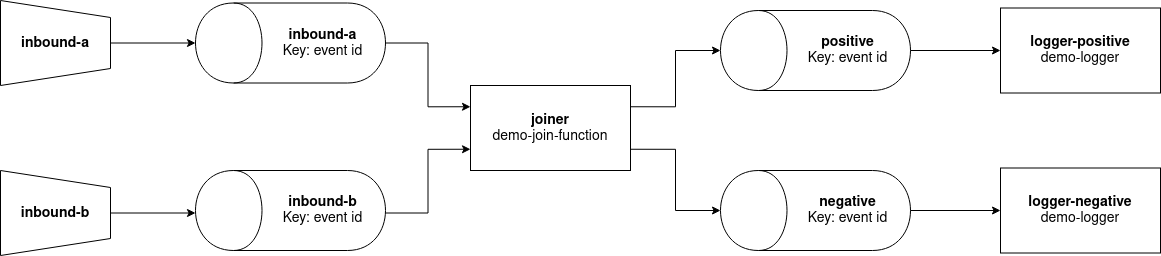

The diagram above was exported from draw.io. Its source (the exported page's mxGraphModel, read from the mxfile embedded in the PNG):
<mxGraphModel dx="1408" dy="790" grid="1" gridSize="10" guides="1" tooltips="1" connect="1" arrows="1" fold="1" page="1" pageScale="1" pageWidth="850" pageHeight="1100" math="0" shadow="0">
  <root>
    <mxCell id="0" />
    <mxCell id="1" parent="0" />
    <mxCell id="MXRvs9uITlmX1ek2VHVs-3" value="" style="group;flipV=1;flipH=1;" parent="1" vertex="1" connectable="0">
      <mxGeometry x="180" y="200" width="110" height="85" as="geometry" />
    </mxCell>
    <mxCell id="MXRvs9uITlmX1ek2VHVs-1" value="" style="shape=trapezoid;perimeter=trapezoidPerimeter;whiteSpace=wrap;html=1;rotation=-90;flipV=1;" parent="MXRvs9uITlmX1ek2VHVs-3" vertex="1">
      <mxGeometry x="12.5" y="-12.5" width="85" height="110" as="geometry" />
    </mxCell>
    <mxCell id="MXRvs9uITlmX1ek2VHVs-2" value="&lt;font style=&quot;font-size: 14px&quot;&gt;&lt;b&gt;inbound-a&lt;/b&gt;&lt;/font&gt;" style="text;html=1;strokeColor=none;fillColor=none;align=center;verticalAlign=middle;whiteSpace=wrap;rounded=0;" parent="MXRvs9uITlmX1ek2VHVs-3" vertex="1">
      <mxGeometry x="35" y="32.5" width="40" height="20" as="geometry" />
    </mxCell>
    <mxCell id="MXRvs9uITlmX1ek2VHVs-4" value="" style="group" parent="1" vertex="1" connectable="0">
      <mxGeometry x="180" y="370" width="110" height="85" as="geometry" />
    </mxCell>
    <mxCell id="MXRvs9uITlmX1ek2VHVs-5" value="" style="shape=trapezoid;perimeter=trapezoidPerimeter;whiteSpace=wrap;html=1;rotation=-90;flipV=1;" parent="MXRvs9uITlmX1ek2VHVs-4" vertex="1">
      <mxGeometry x="12.5" y="-12.5" width="85" height="110" as="geometry" />
    </mxCell>
    <mxCell id="MXRvs9uITlmX1ek2VHVs-6" value="&lt;font style=&quot;font-size: 14px&quot;&gt;&lt;b&gt;inbound-b&lt;/b&gt;&lt;/font&gt;" style="text;html=1;strokeColor=none;fillColor=none;align=center;verticalAlign=middle;whiteSpace=wrap;rounded=0;" parent="MXRvs9uITlmX1ek2VHVs-4" vertex="1">
      <mxGeometry x="35" y="32.5" width="40" height="20" as="geometry" />
    </mxCell>
    <mxCell id="MXRvs9uITlmX1ek2VHVs-16" style="edgeStyle=orthogonalEdgeStyle;rounded=0;orthogonalLoop=1;jettySize=auto;html=1;exitX=0.5;exitY=1;exitDx=0;exitDy=0;entryX=0;entryY=0.25;entryDx=0;entryDy=0;fontSize=14;" parent="1" source="MXRvs9uITlmX1ek2VHVs-7" target="MXRvs9uITlmX1ek2VHVs-15" edge="1">
      <mxGeometry relative="1" as="geometry" />
    </mxCell>
    <mxCell id="MXRvs9uITlmX1ek2VHVs-17" style="edgeStyle=orthogonalEdgeStyle;rounded=0;orthogonalLoop=1;jettySize=auto;html=1;exitX=0.5;exitY=1;exitDx=0;exitDy=0;entryX=0;entryY=0.75;entryDx=0;entryDy=0;fontSize=14;" parent="1" target="MXRvs9uITlmX1ek2VHVs-15" edge="1">
      <mxGeometry relative="1" as="geometry">
        <mxPoint x="565" y="412.5" as="sourcePoint" />
      </mxGeometry>
    </mxCell>
    <mxCell id="MXRvs9uITlmX1ek2VHVs-11" style="edgeStyle=orthogonalEdgeStyle;rounded=0;orthogonalLoop=1;jettySize=auto;html=1;exitX=0.5;exitY=1;exitDx=0;exitDy=0;entryX=0.5;entryY=0;entryDx=0;entryDy=0;fontSize=14;" parent="1" source="MXRvs9uITlmX1ek2VHVs-5" edge="1">
      <mxGeometry relative="1" as="geometry">
        <mxPoint x="375" y="412.5" as="targetPoint" />
      </mxGeometry>
    </mxCell>
    <mxCell id="MXRvs9uITlmX1ek2VHVs-12" style="edgeStyle=orthogonalEdgeStyle;rounded=0;orthogonalLoop=1;jettySize=auto;html=1;exitX=0.5;exitY=1;exitDx=0;exitDy=0;entryX=0.5;entryY=0;entryDx=0;entryDy=0;fontSize=14;" parent="1" source="MXRvs9uITlmX1ek2VHVs-1" target="MXRvs9uITlmX1ek2VHVs-7" edge="1">
      <mxGeometry relative="1" as="geometry" />
    </mxCell>
    <mxCell id="MXRvs9uITlmX1ek2VHVs-33" style="edgeStyle=orthogonalEdgeStyle;rounded=0;orthogonalLoop=1;jettySize=auto;html=1;exitX=1;exitY=0.25;exitDx=0;exitDy=0;entryX=0.5;entryY=0;entryDx=0;entryDy=0;fontSize=14;" parent="1" source="MXRvs9uITlmX1ek2VHVs-15" target="MXRvs9uITlmX1ek2VHVs-31" edge="1">
      <mxGeometry relative="1" as="geometry" />
    </mxCell>
    <mxCell id="MXRvs9uITlmX1ek2VHVs-38" style="edgeStyle=orthogonalEdgeStyle;rounded=0;orthogonalLoop=1;jettySize=auto;html=1;exitX=1;exitY=0.75;exitDx=0;exitDy=0;entryX=0.5;entryY=0;entryDx=0;entryDy=0;fontSize=14;" parent="1" source="MXRvs9uITlmX1ek2VHVs-15" target="MXRvs9uITlmX1ek2VHVs-35" edge="1">
      <mxGeometry relative="1" as="geometry" />
    </mxCell>
    <mxCell id="MXRvs9uITlmX1ek2VHVs-15" value="&lt;div&gt;&lt;b&gt;joiner&lt;/b&gt;&lt;/div&gt;&lt;div&gt;demo-join-function&lt;br&gt;&lt;/div&gt;" style="rounded=0;whiteSpace=wrap;html=1;fontSize=14;" parent="1" vertex="1">
      <mxGeometry x="650" y="285" width="160" height="85" as="geometry" />
    </mxCell>
    <mxCell id="MXRvs9uITlmX1ek2VHVs-18" value="" style="group" parent="1" vertex="1" connectable="0">
      <mxGeometry x="375" y="202.5" width="230" height="80" as="geometry" />
    </mxCell>
    <mxCell id="MXRvs9uITlmX1ek2VHVs-7" value="" style="shape=cylinder;whiteSpace=wrap;html=1;boundedLbl=1;backgroundOutline=1;rotation=-90;" parent="MXRvs9uITlmX1ek2VHVs-18" vertex="1">
      <mxGeometry x="55" y="-55" width="80" height="190" as="geometry" />
    </mxCell>
    <mxCell id="MXRvs9uITlmX1ek2VHVs-8" value="&lt;div&gt;inbound-a&lt;/div&gt;&lt;span style=&quot;font-weight: normal&quot;&gt;Key: event id&lt;/span&gt;" style="text;html=1;strokeColor=none;fillColor=none;align=center;verticalAlign=middle;whiteSpace=wrap;rounded=0;fontSize=14;fontStyle=1" parent="MXRvs9uITlmX1ek2VHVs-18" vertex="1">
      <mxGeometry x="65" y="20" width="125" height="40" as="geometry" />
    </mxCell>
    <mxCell id="MXRvs9uITlmX1ek2VHVs-22" value="" style="group" parent="1" vertex="1" connectable="0">
      <mxGeometry x="375" y="370" width="230" height="80" as="geometry" />
    </mxCell>
    <mxCell id="MXRvs9uITlmX1ek2VHVs-23" value="" style="shape=cylinder;whiteSpace=wrap;html=1;boundedLbl=1;backgroundOutline=1;rotation=-90;" parent="MXRvs9uITlmX1ek2VHVs-22" vertex="1">
      <mxGeometry x="55" y="-55" width="80" height="190" as="geometry" />
    </mxCell>
    <mxCell id="MXRvs9uITlmX1ek2VHVs-24" value="&lt;div&gt;inbound-b&lt;/div&gt;&lt;span style=&quot;font-weight: normal&quot;&gt;Key: event id&lt;/span&gt;" style="text;html=1;strokeColor=none;fillColor=none;align=center;verticalAlign=middle;whiteSpace=wrap;rounded=0;fontSize=14;fontStyle=1" parent="MXRvs9uITlmX1ek2VHVs-22" vertex="1">
      <mxGeometry x="65" y="20" width="125" height="40" as="geometry" />
    </mxCell>
    <mxCell id="MXRvs9uITlmX1ek2VHVs-30" value="" style="group" parent="1" vertex="1" connectable="0">
      <mxGeometry x="900" y="210" width="230" height="80" as="geometry" />
    </mxCell>
    <mxCell id="MXRvs9uITlmX1ek2VHVs-31" value="" style="shape=cylinder;whiteSpace=wrap;html=1;boundedLbl=1;backgroundOutline=1;rotation=-90;" parent="MXRvs9uITlmX1ek2VHVs-30" vertex="1">
      <mxGeometry x="55" y="-55" width="80" height="190" as="geometry" />
    </mxCell>
    <mxCell id="MXRvs9uITlmX1ek2VHVs-32" value="&lt;div&gt;positive&lt;/div&gt;&lt;div&gt;&lt;span style=&quot;font-weight: normal&quot;&gt;Key: event id&lt;/span&gt;&lt;/div&gt;" style="text;html=1;strokeColor=none;fillColor=none;align=center;verticalAlign=middle;whiteSpace=wrap;rounded=0;fontSize=14;fontStyle=1" parent="MXRvs9uITlmX1ek2VHVs-30" vertex="1">
      <mxGeometry x="65" y="20" width="125" height="40" as="geometry" />
    </mxCell>
    <mxCell id="MXRvs9uITlmX1ek2VHVs-34" value="" style="group" parent="1" vertex="1" connectable="0">
      <mxGeometry x="900" y="370" width="230" height="80" as="geometry" />
    </mxCell>
    <mxCell id="MXRvs9uITlmX1ek2VHVs-35" value="" style="shape=cylinder;whiteSpace=wrap;html=1;boundedLbl=1;backgroundOutline=1;rotation=-90;" parent="MXRvs9uITlmX1ek2VHVs-34" vertex="1">
      <mxGeometry x="55" y="-55" width="80" height="190" as="geometry" />
    </mxCell>
    <mxCell id="MXRvs9uITlmX1ek2VHVs-36" value="negative&lt;div&gt;&lt;span style=&quot;font-weight: normal&quot;&gt;Key: event id&lt;/span&gt;&lt;/div&gt;" style="text;html=1;strokeColor=none;fillColor=none;align=center;verticalAlign=middle;whiteSpace=wrap;rounded=0;fontSize=14;fontStyle=1" parent="MXRvs9uITlmX1ek2VHVs-34" vertex="1">
      <mxGeometry x="65" y="20" width="125" height="40" as="geometry" />
    </mxCell>
    <mxCell id="MXRvs9uITlmX1ek2VHVs-39" value="&lt;b&gt;logger-positive&lt;/b&gt;&lt;div&gt;demo-logger&lt;br&gt;&lt;/div&gt;" style="rounded=0;whiteSpace=wrap;html=1;fontSize=14;" parent="1" vertex="1">
      <mxGeometry x="1180" y="207.5" width="160" height="85" as="geometry" />
    </mxCell>
    <mxCell id="MXRvs9uITlmX1ek2VHVs-40" style="edgeStyle=orthogonalEdgeStyle;rounded=0;orthogonalLoop=1;jettySize=auto;html=1;exitX=1;exitY=0.5;exitDx=0;exitDy=0;entryX=0;entryY=0.5;entryDx=0;entryDy=0;fontSize=14;" parent="1" source="MXRvs9uITlmX1ek2VHVs-32" target="MXRvs9uITlmX1ek2VHVs-39" edge="1">
      <mxGeometry relative="1" as="geometry" />
    </mxCell>
    <mxCell id="MXRvs9uITlmX1ek2VHVs-41" value="&lt;b&gt;logger-negative&lt;/b&gt;&lt;div&gt;demo-logger&lt;br&gt;&lt;/div&gt;" style="rounded=0;whiteSpace=wrap;html=1;fontSize=14;" parent="1" vertex="1">
      <mxGeometry x="1180" y="367.5" width="160" height="85" as="geometry" />
    </mxCell>
    <mxCell id="MXRvs9uITlmX1ek2VHVs-42" style="edgeStyle=orthogonalEdgeStyle;rounded=0;orthogonalLoop=1;jettySize=auto;html=1;exitX=1;exitY=0.5;exitDx=0;exitDy=0;entryX=0;entryY=0.5;entryDx=0;entryDy=0;fontSize=14;" parent="1" source="MXRvs9uITlmX1ek2VHVs-36" target="MXRvs9uITlmX1ek2VHVs-41" edge="1">
      <mxGeometry relative="1" as="geometry" />
    </mxCell>
  </root>
</mxGraphModel>